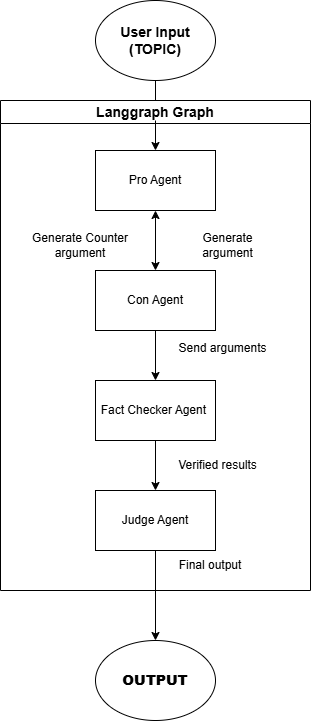

The diagram above was exported from draw.io. Its source (the exported page's mxGraphModel, read from the mxfile embedded in the PNG):
<mxGraphModel dx="1075" dy="581" grid="1" gridSize="10" guides="1" tooltips="1" connect="1" arrows="1" fold="1" page="1" pageScale="1" pageWidth="850" pageHeight="1100" math="0" shadow="0">
  <root>
    <mxCell id="0" />
    <mxCell id="1" parent="0" />
    <mxCell id="e375cZQVnSg81LpLoqAO-1" parent="1" style="ellipse;whiteSpace=wrap;html=1;align=center;" value="&lt;h3 style=&quot;&quot;&gt;&lt;span&gt;User Input (TOPIC)&lt;/span&gt;&lt;/h3&gt;" vertex="1">
      <mxGeometry height="80" width="120" x="330" y="20" as="geometry" />
    </mxCell>
    <mxCell id="e375cZQVnSg81LpLoqAO-2" parent="1" style="swimlane;whiteSpace=wrap;html=1;" value="&lt;h3&gt;Langgraph Graph&lt;/h3&gt;" vertex="1">
      <mxGeometry height="490" width="310" x="235" y="120" as="geometry">
        <mxRectangle height="60" width="160" x="240" y="130" as="alternateBounds" />
      </mxGeometry>
    </mxCell>
    <mxCell id="e375cZQVnSg81LpLoqAO-3" parent="e375cZQVnSg81LpLoqAO-2" style="rounded=0;whiteSpace=wrap;html=1;" value="Pro Agent" vertex="1">
      <mxGeometry height="60" width="120" x="95" y="50" as="geometry" />
    </mxCell>
    <mxCell id="e375cZQVnSg81LpLoqAO-4" parent="e375cZQVnSg81LpLoqAO-2" style="rounded=0;whiteSpace=wrap;html=1;" value="Con Agent" vertex="1">
      <mxGeometry height="60" width="120" x="95" y="170" as="geometry" />
    </mxCell>
    <mxCell id="e375cZQVnSg81LpLoqAO-6" parent="e375cZQVnSg81LpLoqAO-2" style="rounded=0;whiteSpace=wrap;html=1;" value="Fact Checker Agent&amp;nbsp;" vertex="1">
      <mxGeometry height="60" width="120" x="95" y="280" as="geometry" />
    </mxCell>
    <mxCell id="e375cZQVnSg81LpLoqAO-7" parent="e375cZQVnSg81LpLoqAO-2" style="rounded=0;whiteSpace=wrap;html=1;" value="Judge Agent" vertex="1">
      <mxGeometry height="60" width="120" x="95" y="390" as="geometry" />
    </mxCell>
    <mxCell id="e375cZQVnSg81LpLoqAO-11" edge="1" parent="e375cZQVnSg81LpLoqAO-2" source="e375cZQVnSg81LpLoqAO-4" style="endArrow=classic;html=1;rounded=0;exitX=0.5;exitY=1;exitDx=0;exitDy=0;" target="e375cZQVnSg81LpLoqAO-6" value="">
      <mxGeometry height="50" relative="1" width="50" as="geometry">
        <mxPoint x="180" y="290" as="sourcePoint" />
        <mxPoint x="230" y="240" as="targetPoint" />
      </mxGeometry>
    </mxCell>
    <mxCell id="e375cZQVnSg81LpLoqAO-13" edge="1" parent="e375cZQVnSg81LpLoqAO-2" source="e375cZQVnSg81LpLoqAO-4" style="endArrow=classic;startArrow=classic;html=1;rounded=0;entryX=0.5;entryY=1;entryDx=0;entryDy=0;exitX=0.5;exitY=0;exitDx=0;exitDy=0;" target="e375cZQVnSg81LpLoqAO-3" value="">
      <mxGeometry height="50" relative="1" width="50" as="geometry">
        <mxPoint x="180" y="290" as="sourcePoint" />
        <mxPoint x="230" y="240" as="targetPoint" />
      </mxGeometry>
    </mxCell>
    <mxCell id="e375cZQVnSg81LpLoqAO-14" edge="1" parent="e375cZQVnSg81LpLoqAO-2" source="e375cZQVnSg81LpLoqAO-6" style="endArrow=classic;html=1;rounded=0;entryX=0.5;entryY=0;entryDx=0;entryDy=0;exitX=0.5;exitY=1;exitDx=0;exitDy=0;" target="e375cZQVnSg81LpLoqAO-7" value="">
      <mxGeometry height="50" relative="1" width="50" as="geometry">
        <mxPoint x="180" y="290" as="sourcePoint" />
        <mxPoint x="230" y="240" as="targetPoint" />
      </mxGeometry>
    </mxCell>
    <mxCell id="e375cZQVnSg81LpLoqAO-15" parent="e375cZQVnSg81LpLoqAO-2" style="text;html=1;whiteSpace=wrap;strokeColor=none;fillColor=none;align=center;verticalAlign=middle;rounded=0;" value="Generate argument" vertex="1">
      <mxGeometry height="30" width="105" x="175" y="130" as="geometry" />
    </mxCell>
    <mxCell id="e375cZQVnSg81LpLoqAO-16" parent="e375cZQVnSg81LpLoqAO-2" style="text;html=1;whiteSpace=wrap;strokeColor=none;fillColor=none;align=center;verticalAlign=middle;rounded=0;" value="Generate Counter argument" vertex="1">
      <mxGeometry height="30" width="110" x="25" y="130" as="geometry" />
    </mxCell>
    <mxCell id="e375cZQVnSg81LpLoqAO-17" parent="e375cZQVnSg81LpLoqAO-2" style="text;html=1;whiteSpace=wrap;strokeColor=none;fillColor=none;align=center;verticalAlign=middle;rounded=0;" value="Verified results" vertex="1">
      <mxGeometry height="30" width="105" x="165" y="350" as="geometry" />
    </mxCell>
    <mxCell id="e375cZQVnSg81LpLoqAO-22" parent="e375cZQVnSg81LpLoqAO-2" style="text;html=1;whiteSpace=wrap;strokeColor=none;fillColor=none;align=center;verticalAlign=middle;rounded=0;" value="Send arguments&lt;div&gt;&lt;br&gt;&lt;/div&gt;" vertex="1">
      <mxGeometry height="30" width="95" x="175" y="240" as="geometry" />
    </mxCell>
    <mxCell id="e375cZQVnSg81LpLoqAO-18" edge="1" parent="1" source="e375cZQVnSg81LpLoqAO-2" style="endArrow=classic;html=1;rounded=0;exitX=0.5;exitY=1;exitDx=0;exitDy=0;" target="e375cZQVnSg81LpLoqAO-19" value="">
      <mxGeometry height="50" relative="1" width="50" as="geometry">
        <mxPoint x="360" y="540" as="sourcePoint" />
        <mxPoint x="390" y="700" as="targetPoint" />
      </mxGeometry>
    </mxCell>
    <mxCell id="e375cZQVnSg81LpLoqAO-19" parent="1" style="ellipse;whiteSpace=wrap;html=1;" value="&lt;h3&gt;&lt;b&gt;OUTPUT&lt;/b&gt;&lt;/h3&gt;" vertex="1">
      <mxGeometry height="80" width="120" x="330" y="660" as="geometry" />
    </mxCell>
    <mxCell id="e375cZQVnSg81LpLoqAO-21" parent="1" style="text;html=1;whiteSpace=wrap;strokeColor=none;fillColor=none;align=center;verticalAlign=middle;rounded=0;" value="Final output" vertex="1">
      <mxGeometry height="30" width="90" x="400" y="570" as="geometry" />
    </mxCell>
    <mxCell id="e375cZQVnSg81LpLoqAO-23" edge="1" parent="1" style="endArrow=classic;html=1;rounded=0;entryX=0.5;entryY=0;entryDx=0;entryDy=0;" target="e375cZQVnSg81LpLoqAO-3" value="">
      <mxGeometry height="50" relative="1" width="50" as="geometry">
        <mxPoint x="390" y="140" as="sourcePoint" />
        <mxPoint x="400" y="350" as="targetPoint" />
      </mxGeometry>
    </mxCell>
    <mxCell id="e375cZQVnSg81LpLoqAO-24" edge="1" parent="1" source="e375cZQVnSg81LpLoqAO-1" style="endArrow=none;html=1;rounded=0;entryX=0.5;entryY=0;entryDx=0;entryDy=0;exitX=0.5;exitY=1;exitDx=0;exitDy=0;" target="e375cZQVnSg81LpLoqAO-2" value="">
      <mxGeometry height="50" relative="1" width="50" as="geometry">
        <mxPoint x="350" y="260" as="sourcePoint" />
        <mxPoint x="400" y="210" as="targetPoint" />
      </mxGeometry>
    </mxCell>
    <mxCell id="e375cZQVnSg81LpLoqAO-25" edge="1" parent="1" source="e375cZQVnSg81LpLoqAO-2" style="endArrow=none;html=1;rounded=0;exitX=0.5;exitY=1;exitDx=0;exitDy=0;" value="">
      <mxGeometry height="50" relative="1" width="50" as="geometry">
        <mxPoint x="350" y="610" as="sourcePoint" />
        <mxPoint x="390" y="570" as="targetPoint" />
      </mxGeometry>
    </mxCell>
  </root>
</mxGraphModel>